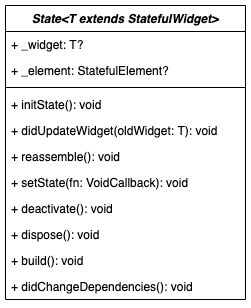

The diagram above was exported from draw.io. Its source (the exported page's mxGraphModel, read from the mxfile embedded in the PNG):
<mxGraphModel dx="1278" dy="704" grid="1" gridSize="10" guides="1" tooltips="1" connect="1" arrows="1" fold="1" page="1" pageScale="1" pageWidth="827" pageHeight="1169" math="0" shadow="0">
  <root>
    <mxCell id="WIyWlLk6GJQsqaUBKTNV-0" />
    <mxCell id="WIyWlLk6GJQsqaUBKTNV-1" parent="WIyWlLk6GJQsqaUBKTNV-0" />
    <mxCell id="B2-0a1C8pRlAFdtK_kuA-0" value="State&lt;T extends StatefulWidget&gt;" style="swimlane;fontStyle=3;align=center;verticalAlign=top;childLayout=stackLayout;horizontal=1;startSize=26;horizontalStack=0;resizeParent=1;resizeParentMax=0;resizeLast=0;collapsible=1;marginBottom=0;" vertex="1" parent="WIyWlLk6GJQsqaUBKTNV-1">
      <mxGeometry x="300" y="60" width="240" height="294" as="geometry" />
    </mxCell>
    <mxCell id="B2-0a1C8pRlAFdtK_kuA-1" value="+ _widget: T?" style="text;strokeColor=none;fillColor=none;align=left;verticalAlign=top;spacingLeft=4;spacingRight=4;overflow=hidden;rotatable=0;points=[[0,0.5],[1,0.5]];portConstraint=eastwest;" vertex="1" parent="B2-0a1C8pRlAFdtK_kuA-0">
      <mxGeometry y="26" width="240" height="26" as="geometry" />
    </mxCell>
    <mxCell id="B2-0a1C8pRlAFdtK_kuA-5" value="+ _element: StatefulElement?" style="text;strokeColor=none;fillColor=none;align=left;verticalAlign=top;spacingLeft=4;spacingRight=4;overflow=hidden;rotatable=0;points=[[0,0.5],[1,0.5]];portConstraint=eastwest;" vertex="1" parent="B2-0a1C8pRlAFdtK_kuA-0">
      <mxGeometry y="52" width="240" height="26" as="geometry" />
    </mxCell>
    <mxCell id="B2-0a1C8pRlAFdtK_kuA-2" value="" style="line;strokeWidth=1;fillColor=none;align=left;verticalAlign=middle;spacingTop=-1;spacingLeft=3;spacingRight=3;rotatable=0;labelPosition=right;points=[];portConstraint=eastwest;" vertex="1" parent="B2-0a1C8pRlAFdtK_kuA-0">
      <mxGeometry y="78" width="240" height="8" as="geometry" />
    </mxCell>
    <mxCell id="B2-0a1C8pRlAFdtK_kuA-3" value="+ initState(): void" style="text;strokeColor=none;fillColor=none;align=left;verticalAlign=top;spacingLeft=4;spacingRight=4;overflow=hidden;rotatable=0;points=[[0,0.5],[1,0.5]];portConstraint=eastwest;" vertex="1" parent="B2-0a1C8pRlAFdtK_kuA-0">
      <mxGeometry y="86" width="240" height="26" as="geometry" />
    </mxCell>
    <mxCell id="B2-0a1C8pRlAFdtK_kuA-6" value="+ didUpdateWidget(oldWidget: T): void" style="text;strokeColor=none;fillColor=none;align=left;verticalAlign=top;spacingLeft=4;spacingRight=4;overflow=hidden;rotatable=0;points=[[0,0.5],[1,0.5]];portConstraint=eastwest;" vertex="1" parent="B2-0a1C8pRlAFdtK_kuA-0">
      <mxGeometry y="112" width="240" height="26" as="geometry" />
    </mxCell>
    <mxCell id="B2-0a1C8pRlAFdtK_kuA-7" value="+ reassemble(): void" style="text;strokeColor=none;fillColor=none;align=left;verticalAlign=top;spacingLeft=4;spacingRight=4;overflow=hidden;rotatable=0;points=[[0,0.5],[1,0.5]];portConstraint=eastwest;" vertex="1" parent="B2-0a1C8pRlAFdtK_kuA-0">
      <mxGeometry y="138" width="240" height="26" as="geometry" />
    </mxCell>
    <mxCell id="B2-0a1C8pRlAFdtK_kuA-8" value="+ setState(fn: VoidCallback): void" style="text;strokeColor=none;fillColor=none;align=left;verticalAlign=top;spacingLeft=4;spacingRight=4;overflow=hidden;rotatable=0;points=[[0,0.5],[1,0.5]];portConstraint=eastwest;" vertex="1" parent="B2-0a1C8pRlAFdtK_kuA-0">
      <mxGeometry y="164" width="240" height="26" as="geometry" />
    </mxCell>
    <mxCell id="B2-0a1C8pRlAFdtK_kuA-9" value="+ deactivate(): void" style="text;strokeColor=none;fillColor=none;align=left;verticalAlign=top;spacingLeft=4;spacingRight=4;overflow=hidden;rotatable=0;points=[[0,0.5],[1,0.5]];portConstraint=eastwest;" vertex="1" parent="B2-0a1C8pRlAFdtK_kuA-0">
      <mxGeometry y="190" width="240" height="26" as="geometry" />
    </mxCell>
    <mxCell id="B2-0a1C8pRlAFdtK_kuA-10" value="+ dispose(): void" style="text;strokeColor=none;fillColor=none;align=left;verticalAlign=top;spacingLeft=4;spacingRight=4;overflow=hidden;rotatable=0;points=[[0,0.5],[1,0.5]];portConstraint=eastwest;" vertex="1" parent="B2-0a1C8pRlAFdtK_kuA-0">
      <mxGeometry y="216" width="240" height="26" as="geometry" />
    </mxCell>
    <mxCell id="B2-0a1C8pRlAFdtK_kuA-11" value="+ build(): void" style="text;strokeColor=none;fillColor=none;align=left;verticalAlign=top;spacingLeft=4;spacingRight=4;overflow=hidden;rotatable=0;points=[[0,0.5],[1,0.5]];portConstraint=eastwest;" vertex="1" parent="B2-0a1C8pRlAFdtK_kuA-0">
      <mxGeometry y="242" width="240" height="26" as="geometry" />
    </mxCell>
    <mxCell id="B2-0a1C8pRlAFdtK_kuA-12" value="+ didChangeDependencies(): void" style="text;strokeColor=none;fillColor=none;align=left;verticalAlign=top;spacingLeft=4;spacingRight=4;overflow=hidden;rotatable=0;points=[[0,0.5],[1,0.5]];portConstraint=eastwest;" vertex="1" parent="B2-0a1C8pRlAFdtK_kuA-0">
      <mxGeometry y="268" width="240" height="26" as="geometry" />
    </mxCell>
  </root>
</mxGraphModel>